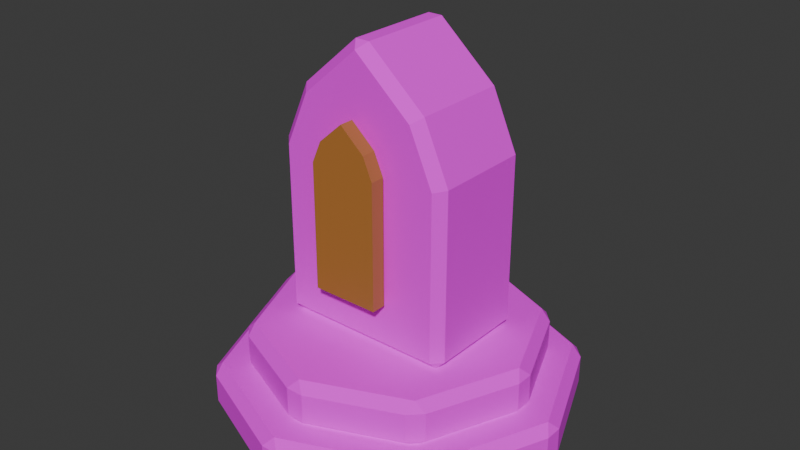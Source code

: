 # Source: waystone.blend  (saved by Blender 5.2.44; exported with 4.5.12 LTS)
import bpy
from mathutils import Matrix  # noqa: F401  (used for matrix-valued properties, if any)

bpy.ops.wm.read_factory_settings(use_empty=True)
scene = bpy.context.scene
scene.name = 'Scene'

# ---- collections
col_collection = bpy.data.collections.new('Collection'); scene.collection.children.link(col_collection)

# ---- images (referenced by path relative to the original .blend; pixels are not part of the script)
import os
ASSET_DIR = os.environ.get("B2B_ASSET_DIR", "")  # directory of the original .blend (textures are referenced by path, not embedded)
HERE = os.path.dirname(os.path.abspath(__file__))  # packed textures are extracted next to this script under _unpacked/

def load_image(name, relpath, width, height, colorspace="sRGB"):
    """Load a texture the original file referenced (path relative to the .blend, or extracted next to this script)."""
    p = next((c for c in (os.path.join(HERE, relpath), os.path.join(ASSET_DIR, relpath)) if relpath and os.path.exists(c)), "")
    if p:
        img = bpy.data.images.load(p, check_existing=True)
        img.name = name
    else:  # same state as the original file: an image datablock whose file is absent (Cycles renders it pink)
        img = bpy.data.images.new(name, width, height)
        img.source = "FILE"
        img.filepath = "//" + (relpath or name)
    img.colorspace_settings.name = colorspace
    return img
img_ash_stone_colour_png = load_image('ash-stone-colour.png', 'ash-stone-colour.png', 1024, 1024, 'sRGB')

# ---- materials (node trees are filled in below, after node groups)
mat_ash_stone___0 = bpy.data.materials.new('Ash stone / 0')
mat_ash_stone___0.diffuse_color = (0.084, 0.07875, 0.0875, 1.0)
mat_ash_stone___2 = bpy.data.materials.new('Ash stone / 2')
mat_ash_stone___2.diffuse_color = (0.133, 0.1208, 0.1155, 1.0)
mat_old_amber_window = bpy.data.materials.new('Old amber window')
mat_old_amber_window.diffuse_color = (0.336, 0.133, 0.028, 1.0)

# ---- material node trees
mat_ash_stone___0.use_nodes = True; mat_ash_stone___0.node_tree.nodes.clear()
_N = mat_ash_stone___0.node_tree.nodes; _L = mat_ash_stone___0.node_tree.links
n0 = _N.new('ShaderNodeBsdfPrincipled'); n0.name = 'Principled BSDF'; n0.location = (-200, 100)
n0.inputs[2].default_value = 0.94
n0.inputs[10].default_value = 0.005
n1 = _N.new('ShaderNodeOutputMaterial'); n1.name = 'Material Output'; n1.location = (200, 100)
n2 = _N.new('ShaderNodeTexImage'); n2.name = 'Quiet mineral colour'; n2.location = (0, 0)
n2.image = img_ash_stone_colour_png
_L.new(n0.outputs[0], n1.inputs[0])
_L.new(n2.outputs[0], n0.inputs[0])
n1.is_active_output = True
mat_ash_stone___2.use_nodes = True; mat_ash_stone___2.node_tree.nodes.clear()
_N = mat_ash_stone___2.node_tree.nodes; _L = mat_ash_stone___2.node_tree.links
n0 = _N.new('ShaderNodeBsdfPrincipled'); n0.name = 'Principled BSDF'; n0.location = (-200, 100)
n0.inputs[2].default_value = 0.94
n0.inputs[10].default_value = 0.005
n1 = _N.new('ShaderNodeOutputMaterial'); n1.name = 'Material Output'; n1.location = (200, 100)
n2 = _N.new('ShaderNodeTexImage'); n2.name = 'Quiet mineral colour'; n2.location = (0, 0)
n2.image = img_ash_stone_colour_png
_L.new(n0.outputs[0], n1.inputs[0])
_L.new(n2.outputs[0], n0.inputs[0])
n1.is_active_output = True
mat_old_amber_window.use_nodes = True; mat_old_amber_window.node_tree.nodes.clear()
_N = mat_old_amber_window.node_tree.nodes; _L = mat_old_amber_window.node_tree.links
n0 = _N.new('ShaderNodeBsdfPrincipled'); n0.name = 'Principled BSDF'; n0.location = (-200, 100)
n0.inputs[0].default_value = (0.336, 0.133, 0.028, 1.0)
n0.inputs[2].default_value = 0.45
n0.inputs[10].default_value = 0.005
n0.inputs[27].default_value = (0.336, 0.133, 0.028, 1.0)
n0.inputs[28].default_value = 0.23
n1 = _N.new('ShaderNodeOutputMaterial'); n1.name = 'Material Output'; n1.location = (200, 100)
_L.new(n0.outputs[0], n1.inputs[0])
n1.is_active_output = True

# ---- world
world_world = bpy.data.worlds.new('World'); scene.world = world_world
world_world.use_nodes = True; world_world.node_tree.nodes.clear()
_N = world_world.node_tree.nodes; _L = world_world.node_tree.links
n0 = _N.new('ShaderNodeOutputWorld'); n0.name = 'World Output'; n0.location = (200, 100)
n1 = _N.new('ShaderNodeBackground'); n1.name = 'Background'; n1.location = (-200, 100)
n1.inputs[0].default_value = (0.05088, 0.05088, 0.05088, 1.0)
_L.new(n1.outputs[0], n0.inputs[0])
n0.is_active_output = True
world_world.color = (0.05088, 0.05088, 0.05088)
world_world.sun_shadow_jitter_overblur = 0.0

# ---- meshes
me_cylinder = bpy.data.meshes.new('Cylinder')
me_cylinder.from_pydata([(0.0, 0.3584, 0.0), (-0.01848, 0.3723, 0.02), (0.01848, 0.3723, 0.02), (0.0, 0.3584, 0.1), (0.01848, 0.3723, 0.08), (-0.01848, 0.3723, 0.08), (0.2534, 0.2534, 0.0), (0.2502, 0.2764, 0.02), (0.2764, 0.2502, 0.02), (0.2534, 0.2534, 0.1), (0.2764, 0.2502, 0.08), (0.2502, 0.2764, 0.08), (0.3584, 0.0, 0.0), (0.3723, 0.01848, 0.02), (0.3723, -0.01848, 0.02), (0.3584, 0.0, 0.1), (0.3723, -0.01848, 0.08), (0.3723, 0.01848, 0.08), (0.2534, -0.2534, 0.0), (0.2764, -0.2502, 0.02), (0.2502, -0.2764, 0.02), (0.2534, -0.2534, 0.1), (0.2502, -0.2764, 0.08), (0.2764, -0.2502, 0.08), (0.0, -0.3584, 0.0), (0.01848, -0.3723, 0.02), (-0.01848, -0.3723, 0.02), (0.0, -0.3584, 0.1), (-0.01848, -0.3723, 0.08), (0.01848, -0.3723, 0.08), (-0.2534, -0.2534, 0.0), (-0.2502, -0.2764, 0.02), (-0.2764, -0.2502, 0.02), (-0.2534, -0.2534, 0.1), (-0.2764, -0.2502, 0.08), (-0.2502, -0.2764, 0.08), (-0.3584, 0.0, 0.0), (-0.3723, -0.01848, 0.02), (-0.3723, 0.01848, 0.02), (-0.3584, 0.0, 0.1), (-0.3723, 0.01848, 0.08), (-0.3723, -0.01848, 0.08), (-0.2534, 0.2534, 0.0), (-0.2764, 0.2502, 0.02), (-0.2502, 0.2764, 0.02), (-0.2534, 0.2534, 0.1), (-0.2502, 0.2764, 0.08), (-0.2764, 0.2502, 0.08), (-9.313e-10, 0.2884, 0.09), (-0.01848, 0.3023, 0.11), (0.01848, 0.3023, 0.11), (9.313e-10, 0.2884, 0.19), (0.01848, 0.3023, 0.17), (-0.01848, 0.3023, 0.17), (0.2039, 0.2039, 0.09), (0.2007, 0.2269, 0.11), (0.2269, 0.2007, 0.11), (0.2039, 0.2039, 0.19), (0.2269, 0.2007, 0.17), (0.2007, 0.2269, 0.17), (0.2884, 9.313e-10, 0.09), (0.3023, 0.01848, 0.11), (0.3023, -0.01848, 0.11), (0.2884, -9.313e-10, 0.19), (0.3023, -0.01848, 0.17), (0.3023, 0.01848, 0.17), (0.2039, -0.2039, 0.09), (0.2269, -0.2007, 0.11), (0.2007, -0.2269, 0.11), (0.2039, -0.2039, 0.19), (0.2007, -0.2269, 0.17), (0.2269, -0.2007, 0.17), (9.313e-10, -0.2884, 0.09), (0.01848, -0.3023, 0.11), (-0.01848, -0.3023, 0.11), (-9.313e-10, -0.2884, 0.19), (-0.01848, -0.3023, 0.17), (0.01848, -0.3023, 0.17), (-0.2039, -0.2039, 0.09), (-0.2007, -0.2269, 0.11), (-0.2269, -0.2007, 0.11), (-0.2039, -0.2039, 0.19), (-0.2269, -0.2007, 0.17), (-0.2007, -0.2269, 0.17), (-0.2884, -9.313e-10, 0.09), (-0.3023, -0.01848, 0.11), (-0.3023, 0.01848, 0.11), (-0.2884, 9.313e-10, 0.19), (-0.3023, 0.01848, 0.17), (-0.3023, -0.01848, 0.17), (-0.2039, 0.2039, 0.09), (-0.2269, 0.2007, 0.11), (-0.2007, 0.2269, 0.11), (-0.2039, 0.2039, 0.19), (-0.2007, 0.2269, 0.17), (-0.2269, 0.2007, 0.17), (-0.19, -0.1, 0.21), (-0.17, -0.12, 0.21), (-0.17, -0.1, 0.19), (0.19, -0.1, 0.21), (0.17, -0.1, 0.19), (0.17, -0.12, 0.21), (0.19, -0.1, 0.56), (0.17, -0.12, 0.5558), (0.1368, -0.1, 0.68), (0.1203, -0.12, 0.6679), (-0.01504, -0.1, 0.7868), (0.01504, -0.1, 0.7868), (0.0, -0.12, 0.7734), (-0.1368, -0.1, 0.68), (-0.1203, -0.12, 0.6679), (-0.19, -0.1, 0.56), (-0.17, -0.12, 0.5558), (-0.19, 0.1, 0.21), (-0.17, 0.1, 0.19), (-0.17, 0.12, 0.21), (0.17, 0.1, 0.19), (0.19, 0.1, 0.21), (0.17, 0.12, 0.21), (0.19, 0.1, 0.56), (0.17, 0.12, 0.5558), (0.1368, 0.1, 0.68), (0.1203, 0.12, 0.6679), (0.01504, 0.1, 0.7868), (-0.01504, 0.1, 0.7868), (0.0, 0.12, 0.7734), (-0.1368, 0.1, 0.68), (-0.1203, 0.12, 0.6679), (-0.17, 0.12, 0.5558), (-0.19, 0.1, 0.56), (-0.07, -0.16, 0.3), (0.07, -0.16, 0.3), (0.07, -0.16, 0.56), (0.0504, -0.16, 0.605), (0.0, -0.16, 0.65), (-0.0504, -0.16, 0.605), (-0.07, -0.16, 0.56), (-0.07, -0.13, 0.3), (0.07, -0.13, 0.3), (0.07, -0.13, 0.56), (0.0504, -0.13, 0.605), (0.0, -0.13, 0.65), (-0.0504, -0.13, 0.605), (-0.07, -0.13, 0.56)], [], [(0, 1, 2), (3, 4, 5), (6, 7, 8), (9, 10, 11), (12, 13, 14), (15, 16, 17), (18, 19, 20), (21, 22, 23), (24, 25, 26), (27, 28, 29), (30, 31, 32), (33, 34, 35), (36, 37, 38), (39, 40, 41), (42, 43, 44), (45, 46, 47), (2, 6, 0), (4, 9, 11), (5, 2, 1), (8, 11, 10), (13, 6, 8), (17, 9, 15), (14, 17, 16), (14, 18, 12), (16, 21, 23), (20, 23, 22), (25, 18, 20), (29, 21, 27), (26, 29, 28), (26, 30, 24), (28, 33, 35), (32, 35, 34), (37, 30, 32), (41, 33, 39), (38, 41, 40), (38, 42, 36), (40, 45, 47), (44, 47, 46), (1, 42, 44), (5, 45, 3), (18, 30, 42), (4, 7, 2), (46, 1, 44), (39, 27, 15), (10, 13, 8), (16, 19, 14), (22, 25, 20), (28, 31, 26), (34, 37, 32), (40, 43, 38), (48, 49, 50), (51, 52, 53), (54, 55, 56), (57, 58, 59), (60, 61, 62), (63, 64, 65), (66, 67, 68), (69, 70, 71), (72, 73, 74), (75, 76, 77), (78, 79, 80), (81, 82, 83), (84, 85, 86), (87, 88, 89), (90, 91, 92), (93, 94, 95), (55, 48, 50), (59, 51, 57), (49, 52, 50), (56, 59, 58), (56, 60, 54), (58, 63, 65), (64, 61, 65), (67, 60, 62), (71, 63, 69), (68, 71, 70), (68, 72, 66), (70, 75, 77), (76, 73, 77), (79, 72, 74), (83, 75, 81), (80, 83, 82), (80, 84, 78), (82, 87, 89), (88, 85, 89), (91, 84, 86), (95, 87, 93), (92, 95, 94), (92, 48, 90), (94, 51, 53), (66, 78, 90), (52, 55, 50), (94, 49, 92), (75, 69, 63), (58, 61, 56), (64, 67, 62), (70, 73, 68), (76, 79, 74), (82, 85, 80), (88, 91, 86), (96, 98, 97), (99, 101, 100), (106, 108, 107), (113, 115, 114), (116, 118, 117), (123, 125, 124), (96, 112, 111), (110, 111, 112), (106, 110, 108), (105, 107, 108), (102, 105, 103), (99, 103, 101), (98, 101, 97), (113, 128, 115), (115, 116, 114), (117, 120, 119), (119, 122, 121), (122, 123, 121), (124, 127, 126), (127, 129, 126), (96, 114, 98), (100, 117, 99), (107, 124, 106), (129, 96, 111), (105, 108, 110), (114, 100, 98), (117, 102, 99), (119, 104, 102), (121, 107, 104), (124, 109, 106), (126, 111, 109), (120, 118, 128), (133, 134, 135), (139, 138, 143), (137, 131, 130), (138, 132, 131), (139, 133, 132), (140, 134, 133), (141, 135, 134), (142, 136, 135), (143, 130, 136), (2, 7, 6), (4, 3, 9), (5, 4, 2), (8, 7, 11), (13, 12, 6), (17, 10, 9), (14, 13, 17), (14, 19, 18), (16, 15, 21), (20, 19, 23), (25, 24, 18), (29, 22, 21), (26, 25, 29), (26, 31, 30), (28, 27, 33), (32, 31, 35), (37, 36, 30), (41, 34, 33), (38, 37, 41), (38, 43, 42), (40, 39, 45), (44, 43, 47), (1, 0, 42), (5, 46, 45), (42, 0, 6), (6, 12, 18), (18, 24, 30), (30, 36, 42), (42, 6, 18), (4, 11, 7), (46, 5, 1), (15, 9, 3), (3, 45, 39), (39, 33, 27), (27, 21, 15), (15, 3, 39), (10, 17, 13), (16, 23, 19), (22, 29, 25), (28, 35, 31), (34, 41, 37), (40, 47, 43), (55, 54, 48), (59, 52, 51), (49, 53, 52), (56, 55, 59), (56, 61, 60), (58, 57, 63), (64, 62, 61), (67, 66, 60), (71, 64, 63), (68, 67, 71), (68, 73, 72), (70, 69, 75), (76, 74, 73), (79, 78, 72), (83, 76, 75), (80, 79, 83), (80, 85, 84), (82, 81, 87), (88, 86, 85), (91, 90, 84), (95, 88, 87), (92, 91, 95), (92, 49, 48), (94, 93, 51), (90, 48, 54), (54, 60, 66), (66, 72, 78), (78, 84, 90), (90, 54, 66), (52, 59, 55), (94, 53, 49), (63, 57, 87), (57, 51, 87), (51, 93, 87), (87, 81, 63), (81, 75, 63), (58, 65, 61), (64, 71, 67), (70, 77, 73), (76, 83, 79), (82, 89, 85), (88, 95, 91), (96, 97, 112), (110, 109, 111), (106, 109, 110), (105, 104, 107), (102, 104, 105), (99, 102, 103), (98, 100, 101), (113, 129, 128), (115, 118, 116), (117, 118, 120), (119, 120, 122), (122, 125, 123), (124, 125, 127), (127, 128, 129), (96, 113, 114), (100, 116, 117), (107, 123, 124), (129, 113, 96), (110, 112, 103), (112, 97, 103), (97, 101, 103), (103, 105, 110), (114, 116, 100), (117, 119, 102), (119, 121, 104), (121, 123, 107), (124, 126, 109), (126, 129, 111), (118, 115, 128), (128, 127, 122), (127, 125, 122), (122, 120, 128), (135, 136, 132), (136, 130, 132), (130, 131, 132), (132, 133, 135), (138, 137, 143), (143, 142, 140), (142, 141, 140), (140, 139, 143), (137, 138, 131), (138, 139, 132), (139, 140, 133), (140, 141, 134), (141, 142, 135), (142, 143, 136), (143, 137, 130)])
me_cylinder.polygons.foreach_set('material_index', [0, 0, 0, 0, 0, 0, 0, 0, 0, 0, 0, 0, 0, 0, 0, 0, 0, 0, 0, 0, 0, 0, 0, 0, 0, 0, 0, 0, 0, 0, 0, 0, 0, 0, 0, 0, 0, 0, 0, 0, 0, 0, 0, 0, 0, 0, 0, 0, 0, 0, 0, 0, 0, 0, 0, 0, 0, 0, 0, 0, 0, 0, 0, 0, 0, 0, 0, 0, 0, 0, 0, 0, 0, 0, 0, 0, 0, 0, 0, 0, 0, 0, 0, 0, 0, 0, 0, 0, 0, 0, 0, 0, 0, 0, 0, 0, 0, 0, 0, 0, 1, 1, 1, 1, 1, 1, 1, 1, 1, 1, 1, 1, 1, 1, 1, 1, 1, 1, 1, 1, 1, 1, 1, 1, 1, 1, 1, 1, 1, 1, 1, 1, 2, 2, 2, 2, 2, 2, 2, 2, 2, 0, 0, 0, 0, 0, 0, 0, 0, 0, 0, 0, 0, 0, 0, 0, 0, 0, 0, 0, 0, 0, 0, 0, 0, 0, 0, 0, 0, 0, 0, 0, 0, 0, 0, 0, 0, 0, 0, 0, 0, 0, 0, 0, 0, 0, 0, 0, 0, 0, 0, 0, 0, 0, 0, 0, 0, 0, 0, 0, 0, 0, 0, 0, 0, 0, 0, 0, 0, 0, 0, 0, 0, 0, 0, 0, 0, 0, 0, 0, 0, 0, 0, 0, 0, 1, 1, 1, 1, 1, 1, 1, 1, 1, 1, 1, 1, 1, 1, 1, 1, 1, 1, 1, 1, 1, 1, 1, 1, 1, 1, 1, 1, 1, 1, 1, 1, 2, 2, 2, 2, 2, 2, 2, 2, 2, 2, 2, 2, 2, 2, 2])
_uv = me_cylinder.uv_layers.new(name='UVMap')
_uv.uv.foreach_set('vector', [0.0, 0.0, -0.006159, 0.006667, 0.006159, 0.006667, 0.0, 0.03333, 0.006159, 0.02667, -0.006159, 0.02667, 0.08446, 0.0, 0.09212, 0.006667, 0.08341, 0.006667, 0.08446, 0.03333, 0.08341, 0.02667, 0.09212, 0.02667, 0.0, 0.0, 0.006159, 0.006667, -0.006159, 0.006667, 0.0, 0.03333, -0.006159, 0.02667, 0.006159, 0.02667, -0.08446, 0.0, -0.08341, 0.006667, -0.09212, 0.006667, -0.08446, 0.03333, -0.09212, 0.02667, -0.08341, 0.02667, 0.0, 0.0, 0.006159, 0.006667, -0.006159, 0.006667, 0.0, 0.03333, -0.006159, 0.02667, 0.006159, 0.02667, -0.08446, 0.0, -0.09212, 0.006667, -0.08341, 0.006667, -0.08446, 0.03333, -0.08341, 0.02667, -0.09212, 0.02667, 0.0, 0.0, -0.006159, 0.006667, 0.006159, 0.006667, 0.0, 0.03333, 0.006159, 0.02667, -0.006159, 0.02667, 0.08446, 0.0, 0.08341, 0.006667, 0.09212, 0.006667, 0.08446, 0.03333, 0.09212, 0.02667, 0.08341, 0.02667, 0.006159, 0.1241, 0.08446, 0.08446, 0.0, 0.1195, 0.006159, 0.1241, 0.08446, 0.08446, 0.08341, 0.09212, -0.006159, 0.02667, 0.006159, 0.006667, -0.006159, 0.006667, 0.08341, 0.006667, 0.09212, 0.02667, 0.08341, 0.02667, 0.1241, 0.006159, 0.08446, 0.08446, 0.09212, 0.08341, 0.1241, 0.006159, 0.08446, 0.08446, 0.1195, 0.0, -0.006159, 0.006667, 0.006159, 0.02667, -0.006159, 0.02667, 0.1241, -0.006159, 0.08446, -0.08446, 0.1195, 0.0, 0.1241, -0.006159, 0.08446, -0.08446, 0.09212, -0.08341, -0.09212, 0.006667, -0.08341, 0.02667, -0.09212, 0.02667, 0.006159, -0.1241, 0.08446, -0.08446, 0.08341, -0.09212, 0.006159, -0.1241, 0.08446, -0.08446, 0.0, -0.1195, -0.006159, 0.006667, 0.006159, 0.02667, -0.006159, 0.02667, -0.006159, -0.1241, -0.08446, -0.08446, 0.0, -0.1195, -0.006159, -0.1241, -0.08446, -0.08446, -0.08341, -0.09212, -0.08341, 0.006667, -0.09212, 0.02667, -0.08341, 0.02667, -0.1241, -0.006159, -0.08446, -0.08446, -0.09212, -0.08341, -0.1241, -0.006159, -0.08446, -0.08446, -0.1195, 0.0, 0.006159, 0.006667, -0.006159, 0.02667, 0.006159, 0.02667, -0.1241, 0.006159, -0.08446, 0.08446, -0.1195, 0.0, -0.1241, 0.006159, -0.08446, 0.08446, -0.09212, 0.08341, 0.09212, 0.006667, 0.08341, 0.02667, 0.09212, 0.02667, -0.006159, 0.1241, -0.08446, 0.08446, -0.08341, 0.09212, -0.006159, 0.1241, -0.08446, 0.08446, 0.0, 0.1195, 0.08446, -0.08446, -0.08446, -0.08446, -0.08446, 0.08446, 0.006159, 0.02667, 0.08341, 0.006667, 0.006159, 0.006667, -0.08341, 0.02667, -0.006159, 0.006667, -0.08341, 0.006667, -0.1195, 0.0, 0.0, -0.1195, 0.1195, 0.0, 0.08341, 0.02667, 0.006159, 0.006667, 0.08341, 0.006667, -0.006159, 0.02667, -0.08341, 0.006667, -0.006159, 0.006667, 0.08341, 0.02667, 0.006159, 0.006667, 0.08341, 0.006667, -0.006159, 0.02667, -0.08341, 0.006667, -0.006159, 0.006667, -0.08341, 0.02667, -0.006159, 0.006667, -0.08341, 0.006667, 0.006159, 0.02667, 0.08341, 0.006667, 0.006159, 0.006667, -3.104e-10, 0.03, -0.006159, 0.03667, 0.006159, 0.03667, 3.104e-10, 0.06333, 0.006159, 0.05667, -0.006159, 0.05667, 0.06797, 0.03, 0.07562, 0.03667, 0.06691, 0.03667, 0.06797, 0.06333, 0.06691, 0.05667, 0.07562, 0.05667, 3.104e-10, 0.03, 0.006159, 0.03667, -0.006159, 0.03667, -3.104e-10, 0.06333, -0.006159, 0.05667, 0.006159, 0.05667, -0.06797, 0.03, -0.06691, 0.03667, -0.07562, 0.03667, -0.06797, 0.06333, -0.07562, 0.05667, -0.06691, 0.05667, 3.104e-10, 0.03, 0.006159, 0.03667, -0.006159, 0.03667, -3.104e-10, 0.06333, -0.006159, 0.05667, 0.006159, 0.05667, -0.06797, 0.03, -0.07562, 0.03667, -0.06691, 0.03667, -0.06797, 0.06333, -0.06691, 0.05667, -0.07562, 0.05667, -3.104e-10, 0.03, -0.006159, 0.03667, 0.006159, 0.03667, 3.104e-10, 0.06333, 0.006159, 0.05667, -0.006159, 0.05667, 0.06797, 0.03, 0.06691, 0.03667, 0.07562, 0.03667, 0.06797, 0.06333, 0.07562, 0.05667, 0.06691, 0.05667, 0.06691, 0.07562, -3.104e-10, 0.09612, 0.006159, 0.1008, 0.06691, 0.07562, 3.104e-10, 0.09612, 0.06797, 0.06797, -0.006159, 0.03667, 0.006159, 0.05667, 0.006159, 0.03667, 0.06691, 0.03667, 0.07562, 0.05667, 0.06691, 0.05667, 0.07562, 0.06691, 0.09612, 3.104e-10, 0.06797, 0.06797, 0.07562, 0.06691, 0.09612, -3.104e-10, 0.1008, 0.006159, -0.006159, 0.05667, 0.006159, 0.03667, 0.006159, 0.05667, 0.07562, -0.06691, 0.09612, 3.104e-10, 0.1008, -0.006159, 0.07562, -0.06691, 0.09612, -3.104e-10, 0.06797, -0.06797, -0.07562, 0.03667, -0.06691, 0.05667, -0.07562, 0.05667, 0.06691, -0.07562, 3.104e-10, -0.09612, 0.06797, -0.06797, 0.06691, -0.07562, -3.104e-10, -0.09612, 0.006159, -0.1008, -0.006159, 0.05667, 0.006159, 0.03667, 0.006159, 0.05667, -0.06691, -0.07562, 3.104e-10, -0.09612, -0.006159, -0.1008, -0.06691, -0.07562, -3.104e-10, -0.09612, -0.06797, -0.06797, -0.06691, 0.03667, -0.07562, 0.05667, -0.06691, 0.05667, -0.07562, -0.06691, -0.09612, -3.104e-10, -0.06797, -0.06797, -0.07562, -0.06691, -0.09612, 3.104e-10, -0.1008, -0.006159, 0.006159, 0.05667, -0.006159, 0.03667, -0.006159, 0.05667, -0.07562, 0.06691, -0.09612, -3.104e-10, -0.1008, 0.006159, -0.07562, 0.06691, -0.09612, 3.104e-10, -0.06797, 0.06797, 0.07562, 0.03667, 0.06691, 0.05667, 0.07562, 0.05667, -0.06691, 0.07562, -3.104e-10, 0.09612, -0.06797, 0.06797, -0.06691, 0.07562, 3.104e-10, 0.09612, -0.006159, 0.1008, 0.06797, -0.06797, -0.06797, -0.06797, -0.06797, 0.06797, 0.006159, 0.05667, 0.06691, 0.03667, 0.006159, 0.03667, -0.06691, 0.05667, -0.006159, 0.03667, -0.06691, 0.03667, -3.104e-10, -0.09612, 0.06797, -0.06797, 0.09612, -3.104e-10, 0.06691, 0.05667, 0.006159, 0.03667, 0.06691, 0.03667, -0.006159, 0.05667, -0.06691, 0.03667, -0.006159, 0.03667, 0.06691, 0.05667, 0.006159, 0.03667, 0.06691, 0.03667, -0.006159, 0.05667, -0.06691, 0.03667, -0.006159, 0.03667, -0.06691, 0.05667, -0.006159, 0.03667, -0.06691, 0.03667, 0.006159, 0.05667, 0.06691, 0.03667, 0.006159, 0.03667, 0.1397, 0.1928, 0.1397, 0.1862, 0.133, 0.1928, 0.1397, 0.1928, 0.133, 0.1928, 0.1397, 0.1862, 0.168, 0.0895, 0.173, 0.08283, 0.178, 0.0895, 0.2063, 0.1928, 0.213, 0.1928, 0.2063, 0.1862, 0.2063, 0.1862, 0.213, 0.1928, 0.2063, 0.1928, 0.178, 0.1562, 0.173, 0.1628, 0.168, 0.1562, 0.1397, 0.1928, 0.133, 0.3081, 0.1397, 0.3095, 0.1329, 0.3455, 0.1097, 0.3095, 0.1163, 0.3081, 0.168, 0.3851, 0.1329, 0.3455, 0.173, 0.3806, 0.2131, 0.3455, 0.178, 0.3851, 0.173, 0.3806, 0.2363, 0.3095, 0.2131, 0.3455, 0.2297, 0.3081, 0.1397, 0.1928, 0.133, 0.3081, 0.133, 0.1928, 0.1163, 0.0895, 0.2297, 0.08283, 0.1163, 0.08283, 0.2063, 0.1928, 0.213, 0.3081, 0.213, 0.1928, 0.1163, 0.1628, 0.2297, 0.1562, 0.1163, 0.1562, 0.2063, 0.1928, 0.213, 0.3081, 0.2063, 0.3095, 0.2363, 0.3095, 0.2131, 0.3455, 0.2186, 0.3495, 0.2131, 0.3455, 0.178, 0.3851, 0.2186, 0.3495, 0.168, 0.3851, 0.1329, 0.3455, 0.1274, 0.3495, 0.1329, 0.3455, 0.1097, 0.3095, 0.1274, 0.3495, 0.1397, 0.1928, 0.2063, 0.1862, 0.1397, 0.1862, 0.1397, 0.1862, 0.2063, 0.1928, 0.1397, 0.1928, 0.178, 0.0895, 0.168, 0.1562, 0.168, 0.0895, 0.2063, 0.3095, 0.1397, 0.1928, 0.1397, 0.3095, 0.2131, 0.3455, 0.173, 0.3806, 0.1329, 0.3455, 0.1163, 0.1562, 0.2297, 0.0895, 0.1163, 0.0895, 0.2063, 0.1928, 0.1397, 0.3095, 0.1397, 0.1928, 0.2063, 0.3095, 0.1397, 0.3495, 0.1397, 0.3095, 0.2186, 0.1562, 0.178, 0.0895, 0.2186, 0.0895, 0.168, 0.1562, 0.1274, 0.0895, 0.168, 0.0895, 0.2063, 0.3495, 0.1397, 0.3095, 0.1397, 0.3495, 0.2297, 0.3081, 0.2297, 0.1928, 0.1163, 0.3081, 0.0, 0.0, 0.0, 0.0, 0.0, 0.0, 0.0, 0.0, 0.0, 0.0, 0.0, 0.0, 0.0, 0.0, 0.0, 0.0, 0.0, 0.0, 0.0, 0.0, 0.0, 0.0, 0.0, 0.0, 0.0, 0.0, 0.0, 0.0, 0.0, 0.0, 0.0, 0.0, 0.0, 0.0, 0.0, 0.0, 0.0, 0.0, 0.0, 0.0, 0.0, 0.0, 0.0, 0.0, 0.0, 0.0, 0.0, 0.0, 0.0, 0.0, 0.0, 0.0, 0.0, 0.0, 0.006159, 0.1241, 0.08341, 0.09212, 0.08446, 0.08446, 0.006159, 0.1241, 0.0, 0.1195, 0.08446, 0.08446, -0.006159, 0.02667, 0.006159, 0.02667, 0.006159, 0.006667, 0.08341, 0.006667, 0.09212, 0.006667, 0.09212, 0.02667, 0.1241, 0.006159, 0.1195, 0.0, 0.08446, 0.08446, 0.1241, 0.006159, 0.09212, 0.08341, 0.08446, 0.08446, -0.006159, 0.006667, 0.006159, 0.006667, 0.006159, 0.02667, 0.1241, -0.006159, 0.09212, -0.08341, 0.08446, -0.08446, 0.1241, -0.006159, 0.1195, 0.0, 0.08446, -0.08446, -0.09212, 0.006667, -0.08341, 0.006667, -0.08341, 0.02667, 0.006159, -0.1241, 0.0, -0.1195, 0.08446, -0.08446, 0.006159, -0.1241, 0.08341, -0.09212, 0.08446, -0.08446, -0.006159, 0.006667, 0.006159, 0.006667, 0.006159, 0.02667, -0.006159, -0.1241, -0.08341, -0.09212, -0.08446, -0.08446, -0.006159, -0.1241, 0.0, -0.1195, -0.08446, -0.08446, -0.08341, 0.006667, -0.09212, 0.006667, -0.09212, 0.02667, -0.1241, -0.006159, -0.1195, 0.0, -0.08446, -0.08446, -0.1241, -0.006159, -0.09212, -0.08341, -0.08446, -0.08446, 0.006159, 0.006667, -0.006159, 0.006667, -0.006159, 0.02667, -0.1241, 0.006159, -0.09212, 0.08341, -0.08446, 0.08446, -0.1241, 0.006159, -0.1195, 0.0, -0.08446, 0.08446, 0.09212, 0.006667, 0.08341, 0.006667, 0.08341, 0.02667, -0.006159, 0.1241, 0.0, 0.1195, -0.08446, 0.08446, -0.006159, 0.1241, -0.08341, 0.09212, -0.08446, 0.08446, -0.08446, 0.08446, 0.0, 0.1195, 0.08446, 0.08446, 0.08446, 0.08446, 0.1195, 0.0, 0.08446, -0.08446, 0.08446, -0.08446, 0.0, -0.1195, -0.08446, -0.08446, -0.08446, -0.08446, -0.1195, 0.0, -0.08446, 0.08446, -0.08446, 0.08446, 0.08446, 0.08446, 0.08446, -0.08446, 0.006159, 0.02667, 0.08341, 0.02667, 0.08341, 0.006667, -0.08341, 0.02667, -0.006159, 0.02667, -0.006159, 0.006667, 0.1195, 0.0, 0.08446, 0.08446, 0.0, 0.1195, 0.0, 0.1195, -0.08446, 0.08446, -0.1195, 0.0, -0.1195, 0.0, -0.08446, -0.08446, 0.0, -0.1195, 0.0, -0.1195, 0.08446, -0.08446, 0.1195, 0.0, 0.1195, 0.0, 0.0, 0.1195, -0.1195, 0.0, 0.08341, 0.02667, 0.006159, 0.02667, 0.006159, 0.006667, -0.006159, 0.02667, -0.08341, 0.02667, -0.08341, 0.006667, 0.08341, 0.02667, 0.006159, 0.02667, 0.006159, 0.006667, -0.006159, 0.02667, -0.08341, 0.02667, -0.08341, 0.006667, -0.08341, 0.02667, -0.006159, 0.02667, -0.006159, 0.006667, 0.006159, 0.02667, 0.08341, 0.02667, 0.08341, 0.006667, 0.06691, 0.07562, 0.06797, 0.06797, -3.104e-10, 0.09612, 0.06691, 0.07562, 0.006159, 0.1008, 3.104e-10, 0.09612, -0.006159, 0.03667, -0.006159, 0.05667, 0.006159, 0.05667, 0.06691, 0.03667, 0.07562, 0.03667, 0.07562, 0.05667, 0.07562, 0.06691, 0.1008, 0.006159, 0.09612, 3.104e-10, 0.07562, 0.06691, 0.06797, 0.06797, 0.09612, -3.104e-10, -0.006159, 0.05667, -0.006159, 0.03667, 0.006159, 0.03667, 0.07562, -0.06691, 0.06797, -0.06797, 0.09612, 3.104e-10, 0.07562, -0.06691, 0.1008, -0.006159, 0.09612, -3.104e-10, -0.07562, 0.03667, -0.06691, 0.03667, -0.06691, 0.05667, 0.06691, -0.07562, 0.006159, -0.1008, 3.104e-10, -0.09612, 0.06691, -0.07562, 0.06797, -0.06797, -3.104e-10, -0.09612, -0.006159, 0.05667, -0.006159, 0.03667, 0.006159, 0.03667, -0.06691, -0.07562, -0.06797, -0.06797, 3.104e-10, -0.09612, -0.06691, -0.07562, -0.006159, -0.1008, -3.104e-10, -0.09612, -0.06691, 0.03667, -0.07562, 0.03667, -0.07562, 0.05667, -0.07562, -0.06691, -0.1008, -0.006159, -0.09612, -3.104e-10, -0.07562, -0.06691, -0.06797, -0.06797, -0.09612, 3.104e-10, 0.006159, 0.05667, 0.006159, 0.03667, -0.006159, 0.03667, -0.07562, 0.06691, -0.06797, 0.06797, -0.09612, -3.104e-10, -0.07562, 0.06691, -0.1008, 0.006159, -0.09612, 3.104e-10, 0.07562, 0.03667, 0.06691, 0.03667, 0.06691, 0.05667, -0.06691, 0.07562, -0.006159, 0.1008, -3.104e-10, 0.09612, -0.06691, 0.07562, -0.06797, 0.06797, 3.104e-10, 0.09612, -0.06797, 0.06797, -3.104e-10, 0.09612, 0.06797, 0.06797, 0.06797, 0.06797, 0.09612, 3.104e-10, 0.06797, -0.06797, 0.06797, -0.06797, 3.104e-10, -0.09612, -0.06797, -0.06797, -0.06797, -0.06797, -0.09612, -3.104e-10, -0.06797, 0.06797, -0.06797, 0.06797, 0.06797, 0.06797, 0.06797, -0.06797, 0.006159, 0.05667, 0.06691, 0.05667, 0.06691, 0.03667, -0.06691, 0.05667, -0.006159, 0.05667, -0.006159, 0.03667, 0.09612, -3.104e-10, 0.06797, 0.06797, -0.09612, 3.104e-10, 0.06797, 0.06797, 3.104e-10, 0.09612, -0.09612, 3.104e-10, 3.104e-10, 0.09612, -0.06797, 0.06797, -0.09612, 3.104e-10, -0.09612, 3.104e-10, -0.06797, -0.06797, 0.09612, -3.104e-10, -0.06797, -0.06797, -3.104e-10, -0.09612, 0.09612, -3.104e-10, 0.06691, 0.05667, 0.006159, 0.05667, 0.006159, 0.03667, -0.006159, 0.05667, -0.06691, 0.05667, -0.06691, 0.03667, 0.06691, 0.05667, 0.006159, 0.05667, 0.006159, 0.03667, -0.006159, 0.05667, -0.06691, 0.05667, -0.06691, 0.03667, -0.06691, 0.05667, -0.006159, 0.05667, -0.006159, 0.03667, 0.006159, 0.05667, 0.06691, 0.05667, 0.06691, 0.03667, 0.1397, 0.1928, 0.133, 0.1928, 0.133, 0.3081, 0.1329, 0.3455, 0.1274, 0.3495, 0.1097, 0.3095, 0.168, 0.3851, 0.1274, 0.3495, 0.1329, 0.3455, 0.2131, 0.3455, 0.2186, 0.3495, 0.178, 0.3851, 0.2363, 0.3095, 0.2186, 0.3495, 0.2131, 0.3455, 0.1397, 0.1928, 0.1397, 0.3095, 0.133, 0.3081, 0.1163, 0.0895, 0.2297, 0.0895, 0.2297, 0.08283, 0.2063, 0.1928, 0.2063, 0.3095, 0.213, 0.3081, 0.1163, 0.1628, 0.2297, 0.1628, 0.2297, 0.1562, 0.2063, 0.1928, 0.213, 0.1928, 0.213, 0.3081, 0.2363, 0.3095, 0.2297, 0.3081, 0.2131, 0.3455, 0.2131, 0.3455, 0.173, 0.3806, 0.178, 0.3851, 0.168, 0.3851, 0.173, 0.3806, 0.1329, 0.3455, 0.1329, 0.3455, 0.1163, 0.3081, 0.1097, 0.3095, 0.1397, 0.1928, 0.2063, 0.1928, 0.2063, 0.1862, 0.1397, 0.1862, 0.2063, 0.1862, 0.2063, 0.1928, 0.178, 0.0895, 0.178, 0.1562, 0.168, 0.1562, 0.2063, 0.3095, 0.2063, 0.1928, 0.1397, 0.1928, 0.1329, 0.3455, 0.1163, 0.3081, 0.2297, 0.3081, 0.1163, 0.3081, 0.1163, 0.1928, 0.2297, 0.3081, 0.1163, 0.1928, 0.2297, 0.1928, 0.2297, 0.3081, 0.2297, 0.3081, 0.2131, 0.3455, 0.1329, 0.3455, 0.1163, 0.1562, 0.2297, 0.1562, 0.2297, 0.0895, 0.2063, 0.1928, 0.2063, 0.3095, 0.1397, 0.3095, 0.2063, 0.3095, 0.2063, 0.3495, 0.1397, 0.3495, 0.2186, 0.1562, 0.178, 0.1562, 0.178, 0.0895, 0.168, 0.1562, 0.1274, 0.1562, 0.1274, 0.0895, 0.2063, 0.3495, 0.2063, 0.3095, 0.1397, 0.3095, 0.2297, 0.1928, 0.1163, 0.1928, 0.1163, 0.3081, 0.1163, 0.3081, 0.1329, 0.3455, 0.2131, 0.3455, 0.1329, 0.3455, 0.173, 0.3806, 0.2131, 0.3455, 0.2131, 0.3455, 0.2297, 0.3081, 0.1163, 0.3081, 0.0, 0.0, 0.0, 0.0, 0.0, 0.0, 0.0, 0.0, 0.0, 0.0, 0.0, 0.0, 0.0, 0.0, 0.0, 0.0, 0.0, 0.0, 0.0, 0.0, 0.0, 0.0, 0.0, 0.0, 0.0, 0.0, 0.0, 0.0, 0.0, 0.0, 0.0, 0.0, 0.0, 0.0, 0.0, 0.0, 0.0, 0.0, 0.0, 0.0, 0.0, 0.0, 0.0, 0.0, 0.0, 0.0, 0.0, 0.0, 0.0, 0.0, 0.0, 0.0, 0.0, 0.0, 0.0, 0.0, 0.0, 0.0, 0.0, 0.0, 0.0, 0.0, 0.0, 0.0, 0.0, 0.0, 0.0, 0.0, 0.0, 0.0, 0.0, 0.0, 0.0, 0.0, 0.0, 0.0, 0.0, 0.0, 0.0, 0.0, 0.0, 0.0, 0.0, 0.0, 0.0, 0.0, 0.0, 0.0, 0.0, 0.0])
me_cylinder.materials.append(mat_ash_stone___0)
me_cylinder.materials.append(mat_ash_stone___2)
me_cylinder.materials.append(mat_old_amber_window)
me_cylinder.update()

# ---- objects
ob_waystone = bpy.data.objects.new('waystone', me_cylinder)

# ---- transforms, parenting, visibility, modifiers, constraints
ob_waystone.location = (0.0, 0.0, 0.0)

# ---- collection membership
col_collection.objects.link(ob_waystone)

# ---- scene / render settings (as saved in the file)
scene.frame_start = 1; scene.frame_end = 250; scene.frame_set(1)
scene.render.engine = 'BLENDER_EEVEE_NEXT'
scene.render.bake_bias = 0.0
scene.render.bake_samples = 0
scene.render.compositor_device = 'GPU'
scene.eevee.use_volume_custom_range = False
scene.eevee.fast_gi_thickness_near = 0.1
scene.eevee.fast_gi_thickness_far = 0.0
scene.eevee.ray_tracing_options.screen_trace_thickness = 0.1
bpy.context.view_layer.update()

# ---- added for rendering (the .blend has no active camera and no usable light): camera, sun
cam_auto = bpy.data.cameras.new('AutoCamera')
cam_auto.lens = 50.0
cam_auto.sensor_width = 36.0
cam_auto.clip_end = 1000.0
ob_auto_camera = bpy.data.objects.new('AutoCamera', cam_auto)
scene.collection.objects.link(ob_auto_camera)
ob_auto_camera.location = (1.21631, -1.45957, 1.36646)
ob_auto_camera.rotation_euler = (1.09748, -7.21219e-08, 0.694738)
scene.camera = ob_auto_camera
light_auto_sun = bpy.data.lights.new('AutoSun', 'SUN')
light_auto_sun.energy = 3.0
light_auto_sun.angle = 0.0523599
ob_auto_sun = bpy.data.objects.new('AutoSun', light_auto_sun)
scene.collection.objects.link(ob_auto_sun)
ob_auto_sun.rotation_euler = (0.872665, 0.174533, 0.523599)
bpy.context.view_layer.update()
